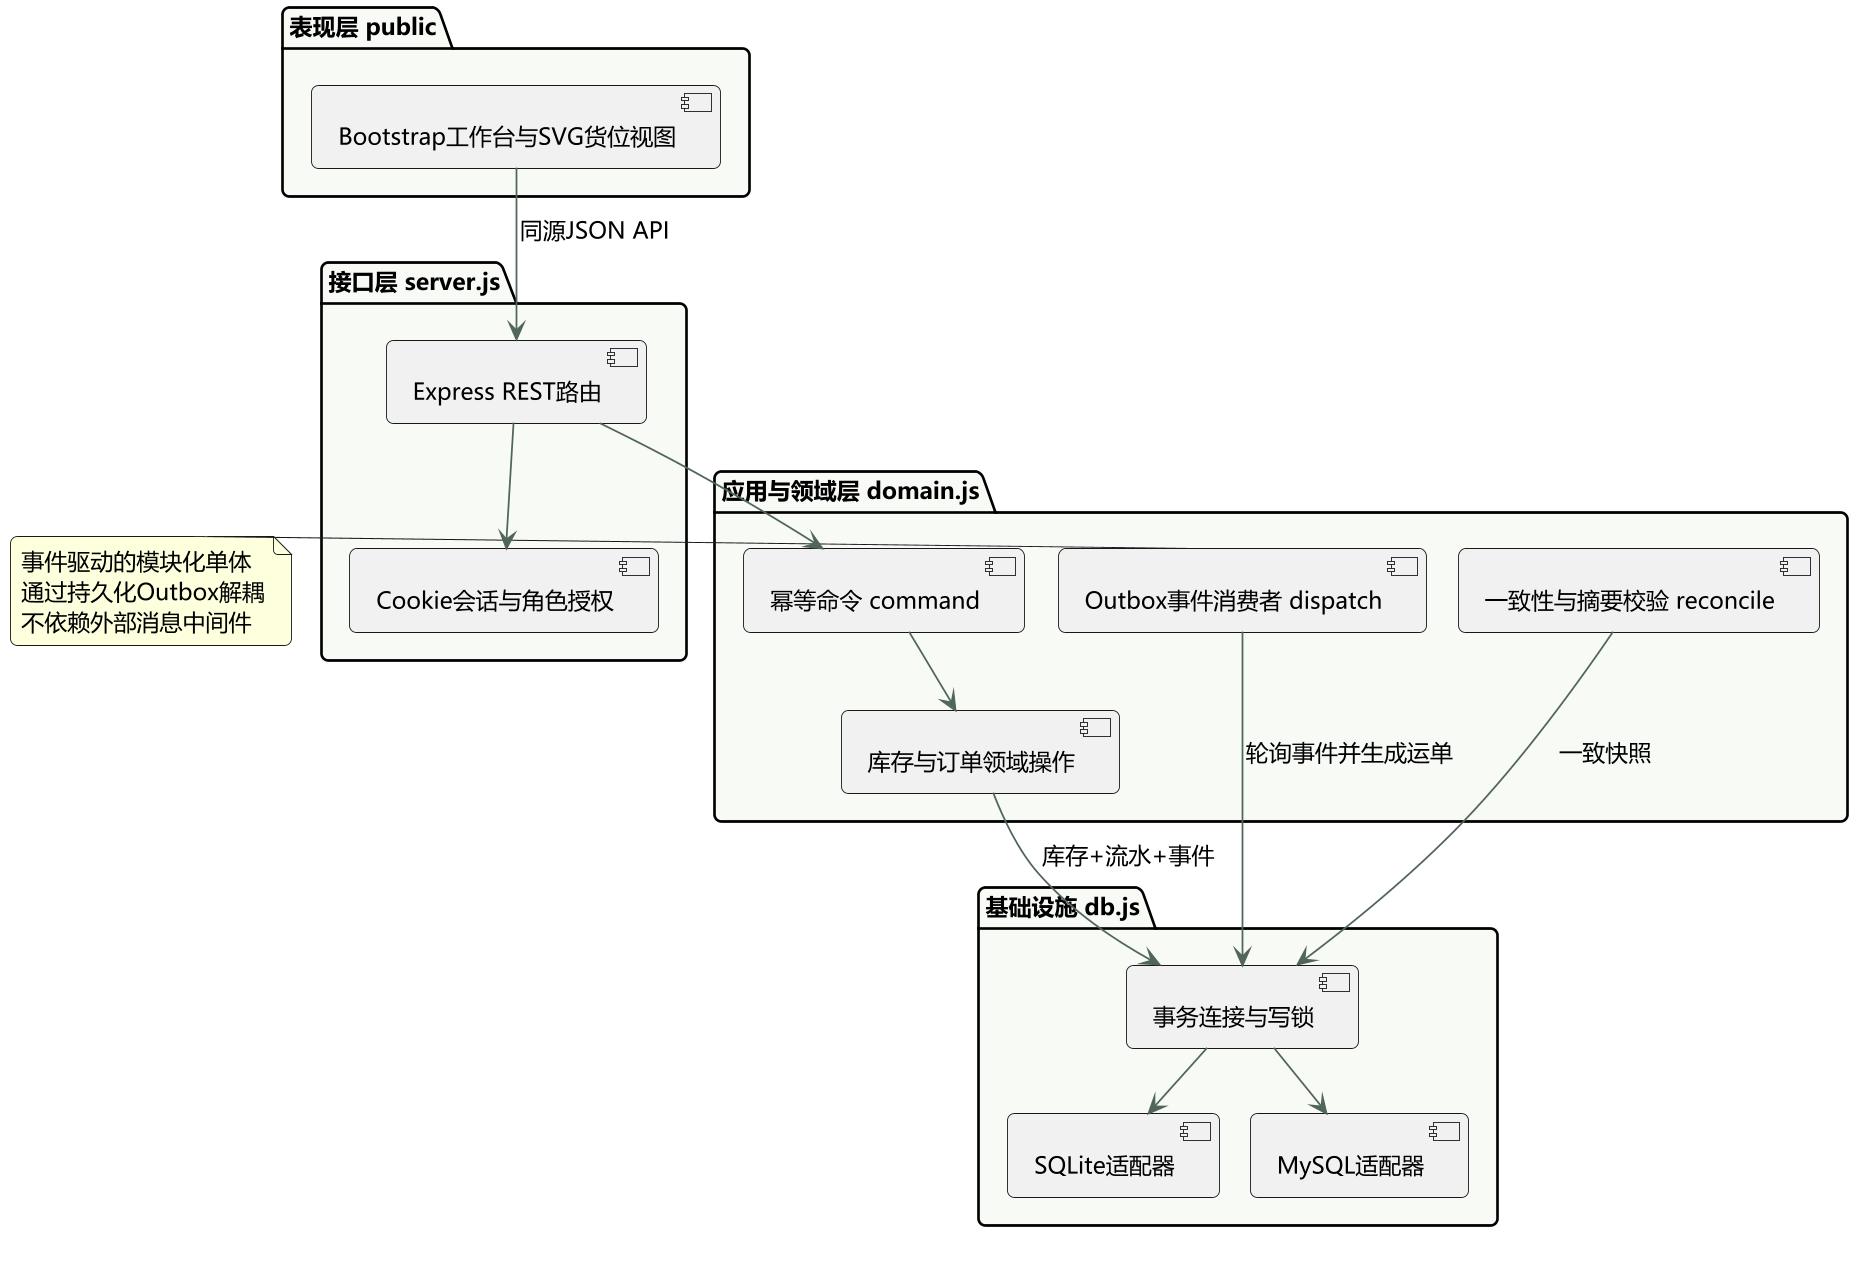

The diagram above was rendered by PlantUML. Its source (embedded in the PNG):
@startuml
!pragma layout smetana
skinparam dpi 170
skinparam defaultFontName Microsoft YaHei
skinparam defaultFontSize 13
skinparam backgroundColor white
skinparam shadowing false
skinparam roundcorner 8
skinparam ArrowColor #50665B
skinparam classBackgroundColor #F0F4EE
skinparam packageBackgroundColor #F8FAF6
skinparam sequenceMessageAlign center

top to bottom direction
package "表现层 public" {
 [Bootstrap工作台与SVG货位视图] as UI
}
package "接口层 server.js" {
 [Express REST路由] as API
 [Cookie会话与角色授权] as Auth
}
package "应用与领域层 domain.js" {
 [幂等命令 command] as CMD
 [库存与订单领域操作] as Domain
 [Outbox事件消费者 dispatch] as Worker
 [一致性与摘要校验 reconcile] as Verify
}
package "基础设施 db.js" {
 [事务连接与写锁] as TX
 [SQLite适配器] as SQLite
 [MySQL适配器] as MySQL
}
UI --> API : 同源JSON API
API --> Auth
API --> CMD
CMD --> Domain
Domain --> TX : 库存+流水+事件
Worker --> TX : 轮询事件并生成运单
Verify --> TX : 一致快照
TX --> SQLite
TX --> MySQL
note right of Worker
 事件驱动的模块化单体
 通过持久化Outbox解耦
 不依赖外部消息中间件
end note

@enduml